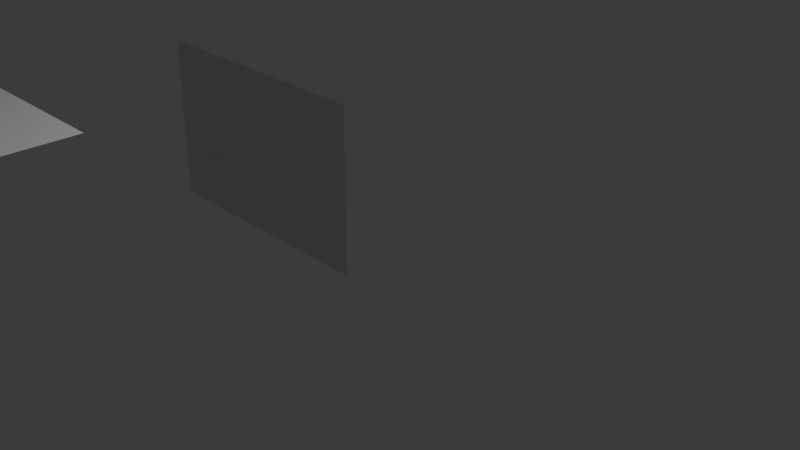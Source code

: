 # Source: orienta_a_2.blend  (saved by Blender 4.3.34; exported with 4.5.12 LTS)
import bpy
from mathutils import Matrix  # noqa: F401  (used for matrix-valued properties, if any)

bpy.ops.wm.read_factory_settings(use_empty=True)
scene = bpy.context.scene
scene.name = 'Scene'

# ---- collections
col_collection = bpy.data.collections.new('Collection'); scene.collection.children.link(col_collection)

# ---- world
world_world = bpy.data.worlds.new('World'); scene.world = world_world
world_world.use_nodes = True; world_world.node_tree.nodes.clear()
_N = world_world.node_tree.nodes; _L = world_world.node_tree.links
n0 = _N.new('ShaderNodeOutputWorld'); n0.name = 'World Output'; n0.location = (300, 300)
n1 = _N.new('ShaderNodeBackground'); n1.name = 'Background'; n1.location = (10, 300)
n1.inputs[0].default_value = (0.05088, 0.05088, 0.05088, 1.0)
_L.new(n1.outputs[0], n0.inputs[0])
n0.is_active_output = True
world_world.color = (0.05088, 0.05088, 0.05088)
world_world.sun_shadow_jitter_overblur = 0.0

# ---- cameras
cam_camera = bpy.data.cameras.new('Camera')
cam_camera.clip_end = 100.0
cam_camera.ortho_scale = 7.314

# ---- lights
light_light = bpy.data.lights.new('Light', 'POINT')
light_light.energy = 1000.0
light_light.shadow_soft_size = 0.1

# ---- meshes
me_plane = bpy.data.meshes.new('Plane')
me_plane.from_pydata([(-1.0, -1.0, 0.0), (1.0, -1.0, 0.0), (-1.0, 1.0, 0.0), (1.0, 1.0, 0.0)], [], [(0, 1, 3, 2)])
_uv = me_plane.uv_layers.new(name='UVMap')
_uv.uv.foreach_set('vector', [0.0, 0.0, 1.0, 0.0, 1.0, 1.0, 0.0, 1.0])
me_plane.update()
me_plane_001 = bpy.data.meshes.new('Plane.001')
me_plane_001.from_pydata([(-1.0, -1.0, 0.0), (1.0, -1.0, 0.0), (-1.0, 1.0, 0.0), (1.0, 1.0, 0.0)], [], [(0, 1, 3, 2)])
_uv = me_plane_001.uv_layers.new(name='UVMap')
_uv.uv.foreach_set('vector', [0.0, 0.0, 1.0, 0.0, 1.0, 1.0, 0.0, 1.0])
me_plane_001.update()
me_cube_001 = bpy.data.meshes.new('Cube.001')
me_cube_001.from_pydata([(-1.0, -1.0, -1.0), (-1.0, -1.0, 1.0), (-1.0, 1.0, -1.0), (-1.0, 1.0, 1.0), (1.0, -1.0, -1.0), (1.0, -1.0, 1.0), (1.0, 1.0, -1.0), (1.0, 1.0, 1.0)], [], [(0, 1, 3, 2), (2, 3, 7, 6), (6, 7, 5, 4), (4, 5, 1, 0), (2, 6, 4, 0), (7, 3, 1, 5)])
_uv = me_cube_001.uv_layers.new(name='UVMap')
_uv.uv.foreach_set('vector', [0.375, 0.0, 0.625, 0.0, 0.625, 0.25, 0.375, 0.25, 0.375, 0.25, 0.625, 0.25, 0.625, 0.5, 0.375, 0.5, 0.375, 0.5, 0.625, 0.5, 0.625, 0.75, 0.375, 0.75, 0.375, 0.75, 0.625, 0.75, 0.625, 1.0, 0.375, 1.0, 0.125, 0.5, 0.375, 0.5, 0.375, 0.75, 0.125, 0.75, 0.625, 0.5, 0.875, 0.5, 0.875, 0.75, 0.625, 0.75])
me_cube_001.update()

# ---- objects
ob_light = bpy.data.objects.new('Light', light_light)
ob_camera = bpy.data.objects.new('Camera', cam_camera)
ob_plane = bpy.data.objects.new('Plane', me_plane)
ob_plane_001 = bpy.data.objects.new('Plane.001', me_plane_001)
ob_cube = bpy.data.objects.new('Cube', me_cube_001)

# ---- transforms, parenting, visibility, modifiers, constraints
ob_light.location = (4.076, 1.005, 5.904)
ob_light.rotation_euler = (0.6503, 0.05522, 1.866)
ob_light.lock_rotations_4d = False
ob_light.empty_display_type = 'ARROWS'
ob_light.color = (0.0, 0.0, 0.0, 0.0)
ob_light.lineart.crease_threshold = 0.0
ob_camera.location = (7.359, -6.926, 4.958)
ob_camera.rotation_euler = (1.109, 0.0, 0.8149)
ob_camera.lock_rotations_4d = False
ob_camera.empty_display_type = 'ARROWS'
ob_camera.color = (0.0, 0.0, 0.0, 0.0)
ob_camera.display_type = 'WIRE'
ob_camera.lineart.crease_threshold = 0.0
ob_plane.location = (-2.36, -4.14, 1.25)
ob_plane.rotation_euler = (0.0, 0.0, 1.571)
ob_plane.scale = (1.53, 1.0, 1.0)
ob_plane_001.location = (-2.36, 0.0, 0.0)
ob_plane_001.rotation_euler = (1.571, 0.0, 0.0)
ob_plane_001.scale = (1.53, 1.0, 1.0)
ob_cube.location = (-1.234, -6.158, -1.828)
ob_cube.scale = (0.4, 0.4, 0.4)

# ---- collection membership
col_collection.objects.link(ob_light)
col_collection.objects.link(ob_camera)
col_collection.objects.link(ob_plane)
col_collection.objects.link(ob_plane_001)
col_collection.objects.link(ob_cube)

# ---- scene / render settings (as saved in the file)
scene.camera = ob_camera
scene.frame_start = 1; scene.frame_end = 250; scene.frame_set(1)
scene.render.engine = 'BLENDER_EEVEE_NEXT'
bpy.context.view_layer.update()
